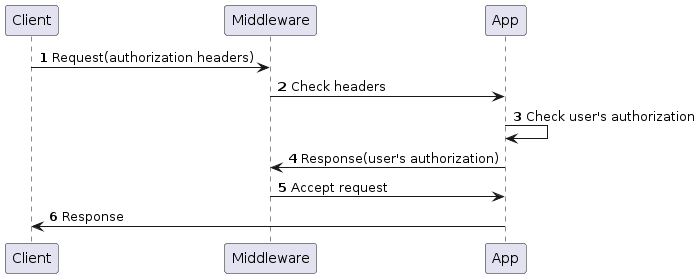

The diagram above was rendered by PlantUML. Its source (embedded in the PNG):
@startuml
autonumber
   Client -> Middleware:  Request(authorization headers)
   Middleware -> App: Check headers
   App -> App: Check user's authorization
   App -> Middleware: Response(user's authorization)
   Middleware -> App: Accept request
   App -> Client: Response
@enduml